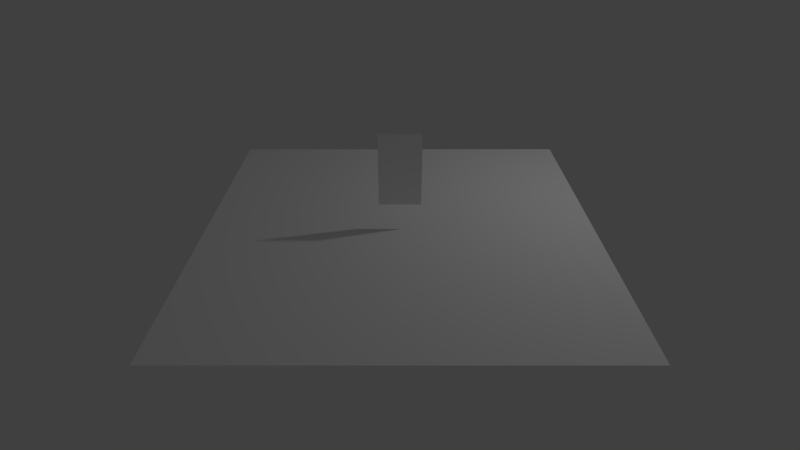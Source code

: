 # Source: game.blend  (saved by Blender 2.78.0; exported with 4.5.12 LTS)
import bpy
from mathutils import Matrix  # noqa: F401  (used for matrix-valued properties, if any)

bpy.ops.wm.read_factory_settings(use_empty=True)
scene = bpy.context.scene
scene.name = 'Scene'

# ---- collections
col_collection_1 = bpy.data.collections.new('Collection 1'); scene.collection.children.link(col_collection_1)

# ---- materials (node trees are filled in below, after node groups)
mat_sacky = bpy.data.materials.new('Sacky')
mat_sacky.alpha_threshold = 0.0
mat_sacky.use_transparent_shadow = False
mat_sacky.diffuse_color = (1.0, 1.0, 1.0, 1.0)
mat_sacky.roughness = 0.5
mat_sacky.line_color = (0.0, 0.0, 0.0, 1.0)
mat_g_sacky = bpy.data.materials.new('G_Sacky')
mat_g_sacky.alpha_threshold = 0.0
mat_g_sacky.use_transparent_shadow = False
mat_g_sacky.diffuse_color = (1.0, 1.0, 1.0, 1.0)
mat_g_sacky.roughness = 0.5
mat_g_sacky.line_color = (0.0, 0.0, 0.0, 1.0)
mat_grass = bpy.data.materials.new('Grass')
mat_grass.alpha_threshold = 0.0
mat_grass.use_transparent_shadow = False
mat_grass.diffuse_color = (1.0, 1.0, 1.0, 1.0)
mat_grass.roughness = 0.5
mat_grass.line_color = (0.0, 0.0, 0.0, 1.0)
mat_mortblock = bpy.data.materials.new('MortBlock')
mat_mortblock.alpha_threshold = 0.0
mat_mortblock.use_transparent_shadow = False
mat_mortblock.diffuse_color = (1.0, 1.0, 1.0, 1.0)
mat_mortblock.roughness = 0.5
mat_mortblock.line_color = (0.0, 0.0, 0.0, 1.0)

# ---- material node trees

# ---- world
world_world = bpy.data.worlds.new('World'); scene.world = world_world
world_world.color = (0.05088, 0.05088, 0.05088)
world_world.use_sun_shadow = False
world_world.sun_shadow_jitter_overblur = 0.0
world_world.cycles.sampling_method = 'NONE'
world_world.cycles.sample_map_resolution = 256

# ---- cameras
cam_camera = bpy.data.cameras.new('Camera')
cam_camera.clip_end = 100.0
cam_camera.lens = 23.0
cam_camera.sensor_width = 32.0
cam_camera.sensor_height = 18.0
cam_camera.ortho_scale = 7.314
cam_camera.dof.focus_distance = 0.0
cam_camera.dof.aperture_fstop = 128.0

# ---- lights
light_lamp = bpy.data.lights.new('Lamp', 'POINT')
light_lamp.transmission_factor = 0.0
light_lamp.cutoff_distance = 30.0
light_lamp.energy = 100.0
light_lamp.shadow_buffer_clip_start = 1.001
light_lamp.shadow_soft_size = 0.1
light_lamp.shadow_maximum_resolution = 0.006
light_lamp.use_absolute_resolution = True
light_lamp.cycles.use_multiple_importance_sampling = False

# ---- meshes
me_sacky = bpy.data.meshes.new('Sacky')
me_sacky.from_pydata([(-0.3708, -0.3708, -0.6798), (-0.3708, 0.3708, -0.6798), (0.3708, 0.3708, -0.6798), (0.3708, -0.3708, -0.6798), (-0.3708, -0.3708, 0.6798), (-0.3708, 0.3708, 0.6798), (0.3708, 0.3708, 0.6798), (0.3708, -0.3708, 0.6798)], [], [(4, 5, 1, 0), (5, 6, 2, 1), (6, 7, 3, 2), (7, 4, 0, 3), (0, 1, 2, 3), (7, 6, 5, 4)])
_uv = me_sacky.uv_layers.new(name='UVMap')
_uv.uv.foreach_set('vector', [0.09766, 1.0, 0.02734, 1.0, 0.02734, 0.0, 0.09766, 0.0, 0.09766, 1.0, 0.02734, 1.0, 0.02734, 0.0, 0.09766, 0.0, 0.09766, 1.0, 0.02734, 1.0, 0.02734, 0.0, 0.09766, 0.0, 0.09766, 1.0, 0.02734, 1.0, 0.02734, 0.0, 0.09766, 0.0, 0.09766, 1.0, 0.02734, 1.0, 0.02734, 0.0, 0.09766, 0.0, 0.09766, 0.5625, 0.02734, 0.5625, 0.02734, 0.0, 0.09766, 0.0])
me_sacky.materials.append(mat_sacky)
me_sacky.use_remesh_preserve_volume = False
me_sacky.use_remesh_preserve_attributes = False
me_sacky.use_mirror_vertex_groups = False
me_sacky.update()
me_g_sacky = bpy.data.meshes.new('G_Sacky')
me_g_sacky.from_pydata([(-0.3742, -0.6652, 2.23e-07), (0.3742, -0.6652, 2.23e-07), (-0.3742, 0.6652, -2.23e-07), (0.3742, 0.6652, -2.23e-07)], [], [(0, 1, 3, 2)])
_uv = me_g_sacky.uv_layers.new(name='UVMap')
_uv.uv.foreach_set('vector', [0.02734, 0.0, 0.09766, 0.0, 0.09766, 1.0, 0.02734, 1.0])
me_g_sacky.materials.append(mat_g_sacky)
me_g_sacky.use_remesh_preserve_volume = False
me_g_sacky.use_remesh_preserve_attributes = False
me_g_sacky.use_mirror_vertex_groups = False
me_g_sacky.update()
me_platform = bpy.data.meshes.new('Platform')
me_platform.from_pydata([(3.486, 3.486, -0.5), (3.486, -3.485, -0.5), (-3.486, -3.485, -0.5), (-3.485, 3.486, -0.5), (3.486, 3.485, 0.5), (3.485, -3.486, 0.5), (-3.486, -3.485, 0.5), (-3.485, 3.485, 0.5)], [], [(0, 1, 2, 3), (4, 7, 6, 5), (0, 4, 5, 1), (1, 5, 6, 2), (2, 6, 7, 3), (4, 0, 3, 7)])
me_platform.polygons.foreach_set('material_index', [0, 0, 1, 1, 1, 1])
_uv = me_platform.uv_layers.new(name='UVMap')
_uv.uv.foreach_set('vector', [0.0, 0.0, 1.0, 0.0, 1.0, 1.0, 0.0, 1.0, 0.0, 0.0, 1.0, 0.0, 1.0, 1.0, 0.0, 1.0, 4.031, 0.0, 4.031, 1.0, -3.031, 1.0, -3.031, 0.0, 4.031, 0.0, 4.031, 1.0, -3.031, 1.0, -3.031, 0.0, 4.031, 0.0, 4.031, 1.0, -3.031, 1.0, -3.031, 0.0, -3.031, 1.0, -3.031, 0.0, 4.031, 0.0, 4.031, 1.0])
me_platform.materials.append(mat_grass)
me_platform.materials.append(mat_mortblock)
me_platform.use_remesh_preserve_volume = False
me_platform.use_remesh_preserve_attributes = False
me_platform.use_mirror_vertex_groups = False
me_platform.update()

# ---- objects
ob_sacky = bpy.data.objects.new('Sacky', me_sacky)
ob_g_sacky = bpy.data.objects.new('G_Sacky', me_g_sacky)
ob_platform = bpy.data.objects.new('Platform', me_platform)
ob_lamp = bpy.data.objects.new('Lamp', light_lamp)
ob_camera = bpy.data.objects.new('Camera', cam_camera)

# ---- transforms, parenting, visibility, modifiers, constraints
ob_sacky.location = (0.0, 0.0, 1.618)
ob_sacky.hide_render = True
ob_sacky.display_type = 'WIRE'
ob_sacky.lineart.crease_threshold = 0.0
_m = ob_sacky.modifiers.new('Fluid', 'FLUID')
_m.fluid_type = 'EFFECTOR'
ob_g_sacky.parent = ob_sacky
ob_g_sacky.matrix_parent_inverse = Matrix(((1.0, 0.0, 0.0, -0.0), (0.0, 1.0, 0.0, -0.0), (0.0, 0.0, 1.0, -1.618), (0.0, 0.0, 0.0, 1.0)))
ob_g_sacky.location = (0.0, -3.14e-10, 1.616)
ob_g_sacky.rotation_euler = (1.571, -0.0, 0.0)
ob_g_sacky.lineart.crease_threshold = 0.0
ob_platform.location = (0.0, 0.0, 0.0)
ob_platform.lock_rotations_4d = False
ob_platform.empty_display_type = 'ARROWS'
ob_platform.lineart.crease_threshold = 0.0
ob_lamp.location = (4.076, 1.005, 5.904)
ob_lamp.rotation_euler = (0.6503, 0.05522, 1.866)
ob_lamp.lock_rotations_4d = False
ob_lamp.empty_display_type = 'ARROWS'
ob_lamp.color = (0.0, 0.0, 0.0, 0.0)
ob_lamp.lineart.crease_threshold = 0.0
ob_camera.location = (0.0, -8.919, 5.859)
ob_camera.rotation_euler = (1.032, -0.0, 0.0)
ob_camera.lock_rotations_4d = False
ob_camera.empty_display_type = 'ARROWS'
ob_camera.color = (0.0, 0.0, 0.0, 0.0)
ob_camera.display_type = 'WIRE'
ob_camera.lineart.crease_threshold = 0.0

# ---- collection membership
col_collection_1.objects.link(ob_sacky)
col_collection_1.objects.link(ob_g_sacky)
col_collection_1.objects.link(ob_platform)
col_collection_1.objects.link(ob_lamp)
col_collection_1.objects.link(ob_camera)

# ---- scene / render settings (as saved in the file)
scene.camera = ob_camera
scene.frame_start = 1; scene.frame_end = 250; scene.frame_set(74)
scene.render.engine = 'BLENDER_EEVEE_NEXT'
scene.render.image_settings.color_mode = 'RGB'
scene.render.image_settings.compression = 90
scene.render.resolution_x = 800
scene.render.resolution_y = 450
scene.render.resolution_percentage = 50
scene.render.dither_intensity = 0.0
scene.cycles.use_denoising = False
scene.cycles.samples = 10
scene.cycles.sampling_pattern = 'TABULATED_SOBOL'
scene.cycles.light_sampling_threshold = 0.0
scene.cycles.use_adaptive_sampling = False
scene.cycles.use_light_tree = False
scene.cycles.blur_glossy = 0.0
scene.cycles.volume_bounces = 1
scene.cycles.pixel_filter_type = 'GAUSSIAN'
scene.cycles.sample_clamp_indirect = 0.0
scene.view_settings.view_transform = 'Standard'
bpy.context.view_layer.update()
